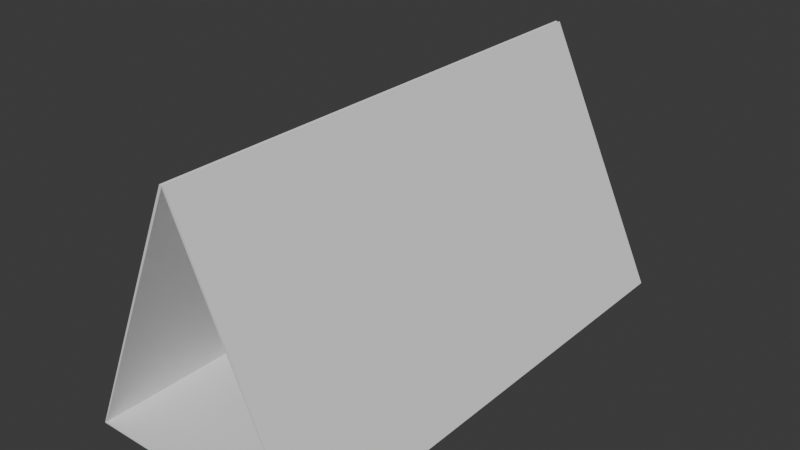 # Source: Ramp.blend  (saved by Blender 4.1.24; exported with 4.5.12 LTS)
import bpy
from mathutils import Matrix  # noqa: F401  (used for matrix-valued properties, if any)

bpy.ops.wm.read_factory_settings(use_empty=True)
scene = bpy.context.scene
scene.name = 'Scene'

# ---- collections
col_collection = bpy.data.collections.new('Collection'); scene.collection.children.link(col_collection)

# ---- world
world_world = bpy.data.worlds.new('World'); scene.world = world_world
world_world.use_nodes = True; world_world.node_tree.nodes.clear()
_N = world_world.node_tree.nodes; _L = world_world.node_tree.links
n0 = _N.new('ShaderNodeOutputWorld'); n0.name = 'World Output'; n0.location = (300, 300)
n1 = _N.new('ShaderNodeBackground'); n1.name = 'Background'; n1.location = (10, 300)
n1.inputs[0].default_value = (0.05088, 0.05088, 0.05088, 1.0)
_L.new(n1.outputs[0], n0.inputs[0])
n0.is_active_output = True
world_world.color = (0.05088, 0.05088, 0.05088)
world_world.use_sun_shadow = False
world_world.sun_shadow_jitter_overblur = 0.0

# ---- meshes
me_plane = bpy.data.meshes.new('Plane')
me_plane.from_pydata([(-0.002427, -1.0, 1.011), (-0.004136, -1.0, 1.011), (-0.002427, 1.0, 1.011), (-0.004136, 1.0, 1.011), (0.4723, -1.0, 0.0), (0.4723, 1.0, 0.0), (-0.443, 1.0, 0.0), (-0.443, -1.0, 0.0)], [], [(4, 1, 3, 5), (7, 4, 5, 6), (0, 7, 6, 2)])
_uv = me_plane.uv_layers.new(name='UVMap')
_uv.uv.foreach_set('vector', [0.7362, 0.0, 1.0, 0.0, 1.0, 1.0, 0.7362, 1.0, 0.2785, 0.0, 0.7362, 0.0, 0.7362, 1.0, 0.2785, 1.0, 0.0, 0.0, 0.2785, 0.0, 0.2785, 1.0, 0.0, 1.0])
me_plane.use_mirror_x = True
me_plane.update()

# ---- objects
ob_plane = bpy.data.objects.new('Plane', me_plane)

# ---- transforms, parenting, visibility, modifiers, constraints
ob_plane.location = (0.0, 0.0, 0.0)
ob_plane.use_mesh_mirror_x = True
_m = ob_plane.modifiers.new('Solidify', 'SOLIDIFY')

# ---- collection membership
col_collection.objects.link(ob_plane)

# ---- scene / render settings (as saved in the file)
scene.frame_start = 1; scene.frame_end = 250; scene.frame_set(1)
scene.render.engine = 'BLENDER_EEVEE_NEXT'
scene.cycles.sampling_pattern = 'TABULATED_SOBOL'
scene.eevee.ray_tracing_options.trace_max_roughness = 0.0
bpy.context.view_layer.update()

# ---- added for rendering (the .blend has no active camera and no usable light): camera, sun
cam_auto = bpy.data.cameras.new('AutoCamera')
cam_auto.lens = 50.0
cam_auto.sensor_width = 36.0
cam_auto.clip_end = 1000.0
ob_auto_camera = bpy.data.objects.new('AutoCamera', cam_auto)
scene.collection.objects.link(ob_auto_camera)
ob_auto_camera.location = (2.26398, -2.69915, 2.30418)
ob_auto_camera.rotation_euler = (1.09748, -7.21219e-08, 0.694738)
scene.camera = ob_auto_camera
light_auto_sun = bpy.data.lights.new('AutoSun', 'SUN')
light_auto_sun.energy = 3.0
light_auto_sun.angle = 0.0523599
ob_auto_sun = bpy.data.objects.new('AutoSun', light_auto_sun)
scene.collection.objects.link(ob_auto_sun)
ob_auto_sun.rotation_euler = (0.872665, 0.174533, 0.523599)
bpy.context.view_layer.update()
